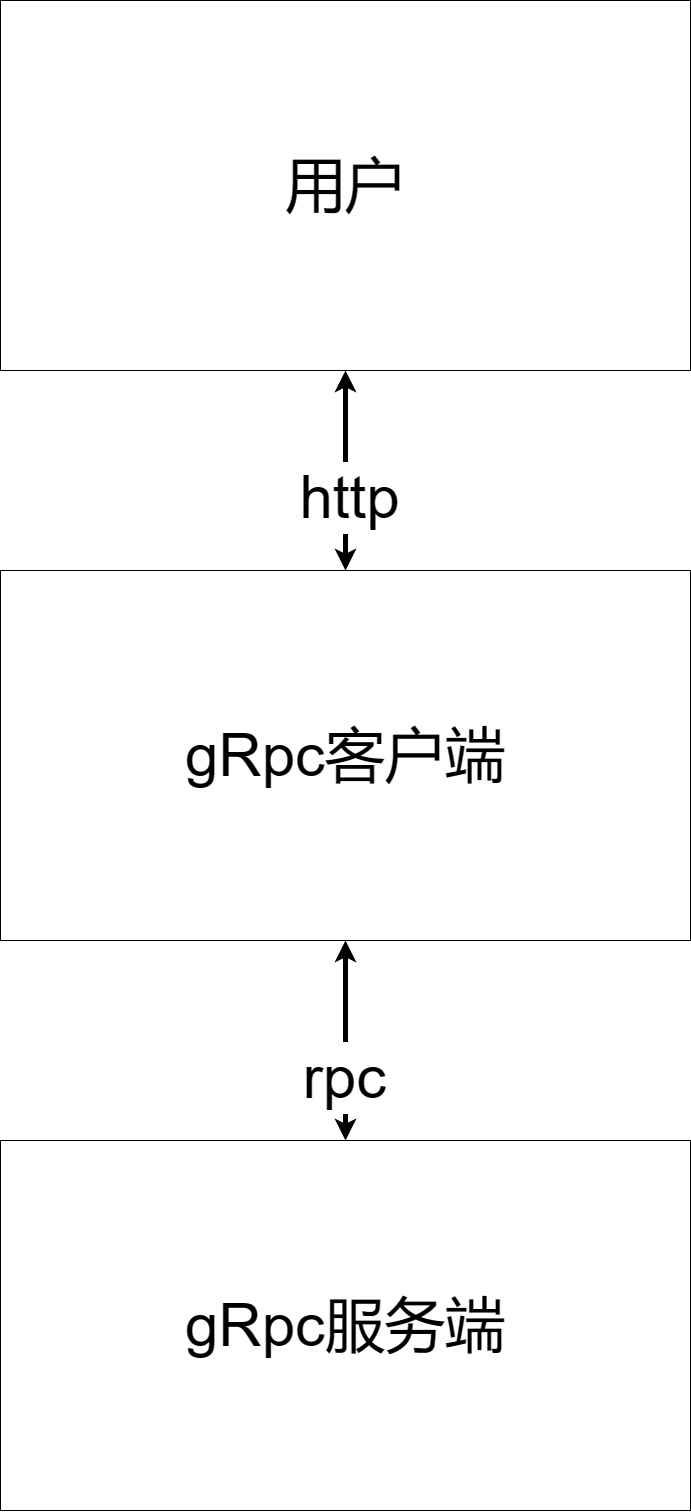

The diagram above was exported from draw.io. Its source (the exported page's mxGraphModel, read from the mxfile embedded in the PNG):
<mxGraphModel dx="1550" dy="2678" grid="1" gridSize="10" guides="1" tooltips="1" connect="1" arrows="1" fold="1" page="1" pageScale="1" pageWidth="1200" pageHeight="1600" math="0" shadow="0">
  <root>
    <mxCell id="0" />
    <mxCell id="1" parent="0" />
    <mxCell id="13" value="" style="edgeStyle=none;html=1;fontSize=60;startArrow=classic;startFill=1;strokeWidth=5;" edge="1" parent="1" source="11" target="12">
      <mxGeometry relative="1" as="geometry" />
    </mxCell>
    <mxCell id="16" value="http" style="edgeLabel;html=1;align=center;verticalAlign=middle;resizable=0;points=[];fontSize=60;" vertex="1" connectable="0" parent="13">
      <mxGeometry x="0.2617" y="3" relative="1" as="geometry">
        <mxPoint y="1" as="offset" />
      </mxGeometry>
    </mxCell>
    <mxCell id="11" value="&lt;font style=&quot;font-size: 60px;&quot;&gt;用户&lt;/font&gt;" style="rounded=0;whiteSpace=wrap;html=1;" vertex="1" parent="1">
      <mxGeometry x="270" y="50" width="690" height="370" as="geometry" />
    </mxCell>
    <mxCell id="15" value="" style="edgeStyle=none;html=1;fontSize=60;startArrow=classic;startFill=1;strokeWidth=5;" edge="1" parent="1" source="12" target="14">
      <mxGeometry relative="1" as="geometry" />
    </mxCell>
    <mxCell id="17" value="rpc" style="edgeLabel;html=1;align=center;verticalAlign=middle;resizable=0;points=[];fontSize=60;" vertex="1" connectable="0" parent="15">
      <mxGeometry x="0.3617" y="-2" relative="1" as="geometry">
        <mxPoint y="1" as="offset" />
      </mxGeometry>
    </mxCell>
    <mxCell id="12" value="&lt;span style=&quot;font-size: 60px;&quot;&gt;gRpc客户端&lt;/span&gt;" style="rounded=0;whiteSpace=wrap;html=1;" vertex="1" parent="1">
      <mxGeometry x="270" y="620" width="690" height="370" as="geometry" />
    </mxCell>
    <mxCell id="14" value="&lt;span style=&quot;font-size: 60px;&quot;&gt;gRpc服务端&lt;/span&gt;" style="rounded=0;whiteSpace=wrap;html=1;" vertex="1" parent="1">
      <mxGeometry x="270" y="1190" width="690" height="370" as="geometry" />
    </mxCell>
  </root>
</mxGraphModel>